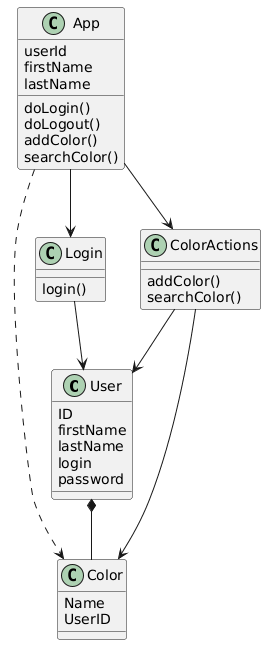

The diagram above was rendered by PlantUML. Its source (embedded in the PNG):
@startuml
class User {
  ID
  firstName
  lastName
  login
  password
}

class Color {
  Name
  UserID
}

class App {
  userId
  firstName
  lastName
  doLogin()
  doLogout()
  addColor()
  searchColor()
}

class Login {
  login()
}

class ColorActions {
  addColor()
  searchColor()
}

User *-- Color

App --> Login
App --> ColorActions

Login --> User
ColorActions --> Color
ColorActions --> User

App ..> Color
@enduml